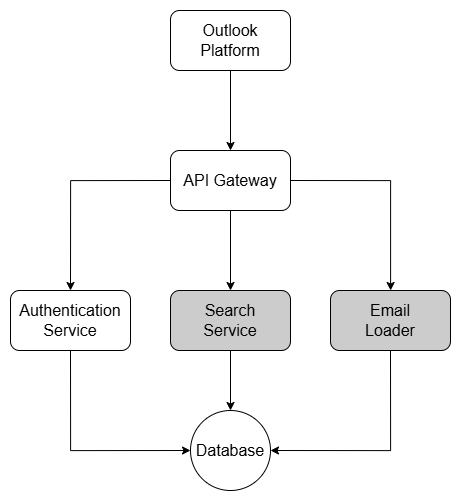

The diagram above was exported from draw.io. Its source (the exported page's mxGraphModel, read from the mxfile embedded in the PNG):
<mxGraphModel dx="1325" dy="1431" grid="1" gridSize="10" guides="1" tooltips="1" connect="1" arrows="1" fold="1" page="1" pageScale="1" pageWidth="827" pageHeight="1169" math="0" shadow="0">
  <root>
    <mxCell id="0" />
    <mxCell id="1" parent="0" />
    <mxCell id="qyplXZcxbCUVytTuA8mj-3" value="" style="edgeStyle=orthogonalEdgeStyle;rounded=0;orthogonalLoop=1;jettySize=auto;html=1;fontSize=16;" edge="1" parent="1" source="qyplXZcxbCUVytTuA8mj-1" target="qyplXZcxbCUVytTuA8mj-2">
      <mxGeometry relative="1" as="geometry" />
    </mxCell>
    <mxCell id="qyplXZcxbCUVytTuA8mj-1" value="Outlook Platform" style="rounded=1;whiteSpace=wrap;html=1;fontSize=16;" vertex="1" parent="1">
      <mxGeometry x="60" y="300" width="120" height="60" as="geometry" />
    </mxCell>
    <mxCell id="qyplXZcxbCUVytTuA8mj-5" value="" style="edgeStyle=orthogonalEdgeStyle;rounded=0;orthogonalLoop=1;jettySize=auto;html=1;fontSize=16;" edge="1" parent="1" source="qyplXZcxbCUVytTuA8mj-2" target="qyplXZcxbCUVytTuA8mj-4">
      <mxGeometry relative="1" as="geometry" />
    </mxCell>
    <mxCell id="qyplXZcxbCUVytTuA8mj-8" style="edgeStyle=orthogonalEdgeStyle;rounded=0;orthogonalLoop=1;jettySize=auto;html=1;exitX=0;exitY=0.5;exitDx=0;exitDy=0;entryX=0.5;entryY=0;entryDx=0;entryDy=0;fontSize=16;" edge="1" parent="1" source="qyplXZcxbCUVytTuA8mj-2" target="qyplXZcxbCUVytTuA8mj-6">
      <mxGeometry relative="1" as="geometry" />
    </mxCell>
    <mxCell id="qyplXZcxbCUVytTuA8mj-10" style="edgeStyle=orthogonalEdgeStyle;rounded=0;orthogonalLoop=1;jettySize=auto;html=1;exitX=1;exitY=0.5;exitDx=0;exitDy=0;fontSize=16;" edge="1" parent="1" source="qyplXZcxbCUVytTuA8mj-2" target="qyplXZcxbCUVytTuA8mj-7">
      <mxGeometry relative="1" as="geometry" />
    </mxCell>
    <mxCell id="qyplXZcxbCUVytTuA8mj-2" value="API Gateway" style="whiteSpace=wrap;html=1;rounded=1;fontSize=16;" vertex="1" parent="1">
      <mxGeometry x="60" y="440" width="120" height="60" as="geometry" />
    </mxCell>
    <mxCell id="qyplXZcxbCUVytTuA8mj-13" style="edgeStyle=orthogonalEdgeStyle;rounded=0;orthogonalLoop=1;jettySize=auto;html=1;exitX=0.5;exitY=1;exitDx=0;exitDy=0;entryX=0.5;entryY=0;entryDx=0;entryDy=0;fontSize=16;" edge="1" parent="1" source="qyplXZcxbCUVytTuA8mj-4" target="qyplXZcxbCUVytTuA8mj-11">
      <mxGeometry relative="1" as="geometry" />
    </mxCell>
    <mxCell id="qyplXZcxbCUVytTuA8mj-4" value="Search&lt;div&gt;Service&lt;/div&gt;" style="whiteSpace=wrap;html=1;rounded=1;fillColor=#CCCCCC;fontSize=16;" vertex="1" parent="1">
      <mxGeometry x="60" y="580" width="120" height="60" as="geometry" />
    </mxCell>
    <mxCell id="qyplXZcxbCUVytTuA8mj-12" style="edgeStyle=orthogonalEdgeStyle;rounded=0;orthogonalLoop=1;jettySize=auto;html=1;exitX=0.5;exitY=1;exitDx=0;exitDy=0;entryX=0;entryY=0.5;entryDx=0;entryDy=0;fontSize=16;" edge="1" parent="1" source="qyplXZcxbCUVytTuA8mj-6" target="qyplXZcxbCUVytTuA8mj-11">
      <mxGeometry relative="1" as="geometry" />
    </mxCell>
    <mxCell id="qyplXZcxbCUVytTuA8mj-6" value="Authentication&lt;div&gt;Service&lt;/div&gt;" style="whiteSpace=wrap;html=1;rounded=1;fontSize=16;" vertex="1" parent="1">
      <mxGeometry x="-100" y="580" width="120" height="60" as="geometry" />
    </mxCell>
    <mxCell id="qyplXZcxbCUVytTuA8mj-14" style="edgeStyle=orthogonalEdgeStyle;rounded=0;orthogonalLoop=1;jettySize=auto;html=1;exitX=0.5;exitY=1;exitDx=0;exitDy=0;entryX=1;entryY=0.5;entryDx=0;entryDy=0;fontSize=16;" edge="1" parent="1" source="qyplXZcxbCUVytTuA8mj-7" target="qyplXZcxbCUVytTuA8mj-11">
      <mxGeometry relative="1" as="geometry" />
    </mxCell>
    <mxCell id="qyplXZcxbCUVytTuA8mj-7" value="Email&lt;div&gt;Loader&lt;/div&gt;" style="whiteSpace=wrap;html=1;rounded=1;fillColor=#CCCCCC;fontSize=16;" vertex="1" parent="1">
      <mxGeometry x="220" y="580" width="120" height="60" as="geometry" />
    </mxCell>
    <mxCell id="qyplXZcxbCUVytTuA8mj-11" value="Database" style="ellipse;whiteSpace=wrap;html=1;aspect=fixed;fontSize=16;" vertex="1" parent="1">
      <mxGeometry x="80" y="700" width="80" height="80" as="geometry" />
    </mxCell>
  </root>
</mxGraphModel>